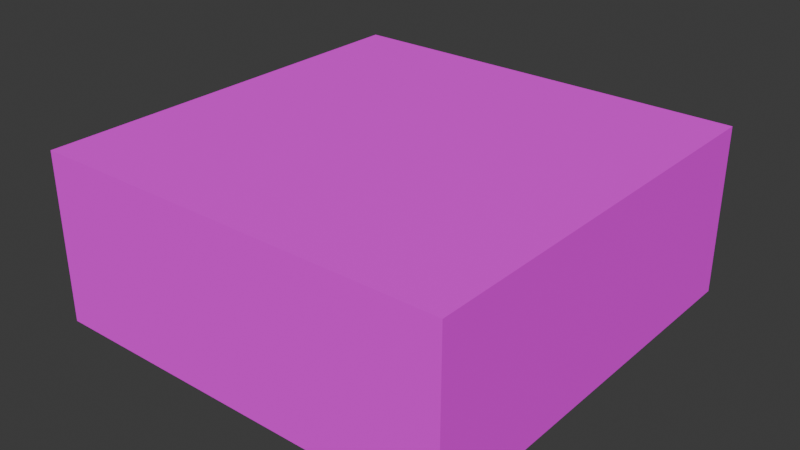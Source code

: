 # Source: RoofWall22Angle.blend  (saved by Blender 4.4.32; exported with 4.5.12 LTS)
import bpy
from mathutils import Matrix  # noqa: F401  (used for matrix-valued properties, if any)

bpy.ops.wm.read_factory_settings(use_empty=True)
scene = bpy.context.scene
scene.name = 'Scene'

# ---- collections
col_roofwall22angle = bpy.data.collections.new('RoofWall22Angle'); scene.collection.children.link(col_roofwall22angle)

# ---- images (referenced by path relative to the original .blend; pixels are not part of the script)
import os
ASSET_DIR = os.environ.get("B2B_ASSET_DIR", "")  # directory of the original .blend (textures are referenced by path, not embedded)
HERE = os.path.dirname(os.path.abspath(__file__))  # packed textures are extracted next to this script under _unpacked/

def load_image(name, relpath, width, height, colorspace="sRGB"):
    """Load a texture the original file referenced (path relative to the .blend, or extracted next to this script)."""
    p = next((c for c in (os.path.join(HERE, relpath), os.path.join(ASSET_DIR, relpath)) if relpath and os.path.exists(c)), "")
    if p:
        img = bpy.data.images.load(p, check_existing=True)
        img.name = name
    else:  # same state as the original file: an image datablock whose file is absent (Cycles renders it pink)
        img = bpy.data.images.new(name, width, height)
        img.source = "FILE"
        img.filepath = "//" + (relpath or name)
    img.colorspace_settings.name = colorspace
    return img
img_roofwall22angle = load_image('RoofWall22Angle', 'Textures/RoofWall22Angle.png', 1024, 1024, 'sRGB')

# ---- materials (node trees are filled in below, after node groups)
mat_roofwall22angle = bpy.data.materials.new('RoofWall22Angle')

# ---- material node trees
mat_roofwall22angle.use_nodes = True; mat_roofwall22angle.node_tree.nodes.clear()
_N = mat_roofwall22angle.node_tree.nodes; _L = mat_roofwall22angle.node_tree.links
n0 = _N.new('ShaderNodeBsdfPrincipled'); n0.name = 'Principled BSDF'; n0.location = (10, 300)
n0.inputs[2].default_value = 1.0
n1 = _N.new('ShaderNodeOutputMaterial'); n1.name = 'Material Output'; n1.location = (300, 300)
n2 = _N.new('ShaderNodeTexImage'); n2.name = 'Image Texture'; n2.location = (-280, 280)
n2.image = img_roofwall22angle
_L.new(n0.outputs[0], n1.inputs[0])
_L.new(n2.outputs[0], n0.inputs[0])
n1.is_active_output = True

# ---- world
world_world = bpy.data.worlds.new('World'); scene.world = world_world
world_world.use_nodes = True; world_world.node_tree.nodes.clear()
_N = world_world.node_tree.nodes; _L = world_world.node_tree.links
n0 = _N.new('ShaderNodeOutputWorld'); n0.name = 'World Output'; n0.location = (300, 300)
n1 = _N.new('ShaderNodeBackground'); n1.name = 'Background'; n1.location = (10, 300)
n1.inputs[0].default_value = (0.05088, 0.05088, 0.05088, 1.0)
_L.new(n1.outputs[0], n0.inputs[0])
n0.is_active_output = True
world_world.color = (0.05088, 0.05088, 0.05088)
world_world.sun_shadow_jitter_overblur = 0.0

# ---- meshes
me_cube_017 = bpy.data.meshes.new('Cube.017')
me_cube_017.from_pydata([(-2.5, -2.5, -6.02e-08), (-2.5, -2.5, 2.02), (-2.5, 2.5, -6.02e-08), (-2.5, 2.5, 2.02), (2.5, -2.5, -6.02e-08), (2.5, -2.5, 2.02), (2.5, 2.5, -6.02e-08), (2.5, 2.5, 2.02)], [], [(0, 1, 3, 2), (2, 3, 7, 6), (6, 7, 5, 4), (4, 5, 1, 0), (2, 6, 4, 0), (7, 3, 1, 5)])
_uv = me_cube_017.uv_layers.new(name='UVMap')
_uv.uv.foreach_set('vector', [0.7041, 0.4891, 0.5109, 0.4891, 0.5109, 0.01086, 0.7041, 0.01086, 0.7041, 0.9891, 0.5109, 0.9891, 0.5109, 0.5109, 0.7041, 0.5109, 0.919, 0.4891, 0.7258, 0.4891, 0.7258, 0.01086, 0.919, 0.01086, 0.919, 0.9891, 0.7258, 0.9891, 0.7258, 0.5109, 0.919, 0.5109, 0.4891, 0.01086, 0.4891, 0.4891, 0.01086, 0.4891, 0.01086, 0.01086, 0.4891, 0.5109, 0.4891, 0.9891, 0.01086, 0.9891, 0.01086, 0.5109])
me_cube_017.materials.append(mat_roofwall22angle)
me_cube_017.update()

# ---- objects
ob_roofwall22angle = bpy.data.objects.new('RoofWall22Angle', me_cube_017)

# ---- transforms, parenting, visibility, modifiers, constraints
ob_roofwall22angle.location = (0.0, 0.0, 0.0)

# ---- collection membership
col_roofwall22angle.objects.link(ob_roofwall22angle)

# ---- scene / render settings (as saved in the file)
scene.frame_start = 1; scene.frame_end = 250; scene.frame_set(1)
scene.render.engine = 'BLENDER_EEVEE_NEXT'
bpy.context.view_layer.update()

# ---- added for rendering (the .blend has no active camera and no usable light): camera, sun
cam_auto = bpy.data.cameras.new('AutoCamera')
cam_auto.lens = 50.0
cam_auto.sensor_width = 36.0
cam_auto.clip_end = 1000.0
ob_auto_camera = bpy.data.objects.new('AutoCamera', cam_auto)
scene.collection.objects.link(ob_auto_camera)
ob_auto_camera.location = (6.80404, -8.16485, 6.45324)
ob_auto_camera.rotation_euler = (1.09748, -7.21219e-08, 0.694738)
scene.camera = ob_auto_camera
light_auto_sun = bpy.data.lights.new('AutoSun', 'SUN')
light_auto_sun.energy = 3.0
light_auto_sun.angle = 0.0523599
ob_auto_sun = bpy.data.objects.new('AutoSun', light_auto_sun)
scene.collection.objects.link(ob_auto_sun)
ob_auto_sun.rotation_euler = (0.872665, 0.174533, 0.523599)
bpy.context.view_layer.update()

